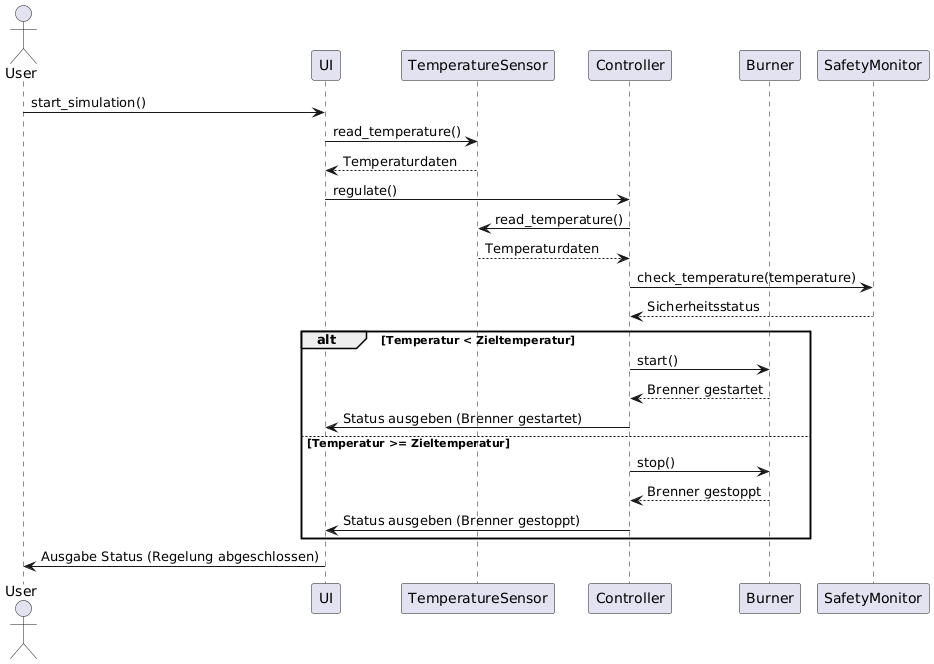

The diagram above was rendered by PlantUML. Its source (embedded in the PNG):
@startuml
actor User

participant UI
participant TemperatureSensor
participant Controller
participant Burner
participant SafetyMonitor

User -> UI: start_simulation()
UI -> TemperatureSensor: read_temperature()
TemperatureSensor --> UI: Temperaturdaten

UI -> Controller: regulate()
Controller -> TemperatureSensor: read_temperature()
TemperatureSensor --> Controller: Temperaturdaten

Controller -> SafetyMonitor: check_temperature(temperature)
SafetyMonitor --> Controller: Sicherheitsstatus

alt Temperatur < Zieltemperatur
  Controller -> Burner: start()
  Burner --> Controller: Brenner gestartet
  Controller -> UI: Status ausgeben (Brenner gestartet)
else Temperatur >= Zieltemperatur
  Controller -> Burner: stop()
  Burner --> Controller: Brenner gestoppt
  Controller -> UI: Status ausgeben (Brenner gestoppt)
end

UI -> User: Ausgabe Status (Regelung abgeschlossen)
@enduml